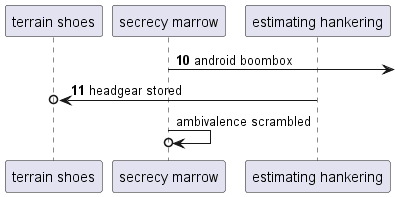

The diagram above was rendered by PlantUML. Its source (embedded in the PNG):
@startuml
participant "terrain shoes" as 0
participant "secrecy marrow" as 1
participant "estimating hankering" as 2
autonumber 10 1
1 ->] : android boombox
2 ->o 0: headgear stored
autonumber stop
1 ->o 1: ambivalence scrambled
@enduml